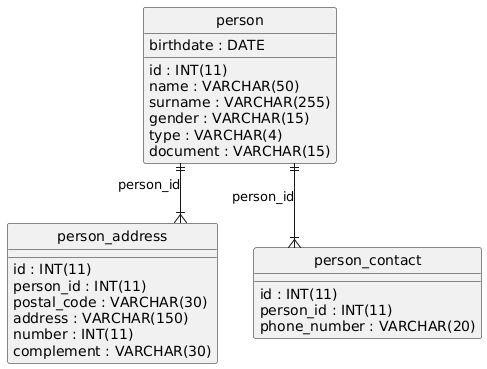

The diagram above was rendered by PlantUML. Its source (embedded in the PNG):
@startuml
hide circle
skinparam linetype ortho

entity "person" as person {
  id : INT(11)
  name : VARCHAR(50)
  surname : VARCHAR(255)
  gender : VARCHAR(15)
  type : VARCHAR(4)
  document : VARCHAR(15)
  birthdate : DATE
}

entity "person_address" as person_address {
  id : INT(11)
  person_id : INT(11)
  postal_code : VARCHAR(30)
  address : VARCHAR(150)
  number : INT(11)
  complement : VARCHAR(30)
}

entity "person_contact" as person_contact {
  id : INT(11)
  person_id : INT(11)
  phone_number : VARCHAR(20)
}

person ||--|{ person_address : "person_id"
person ||--|{ person_contact : "person_id"
@enduml